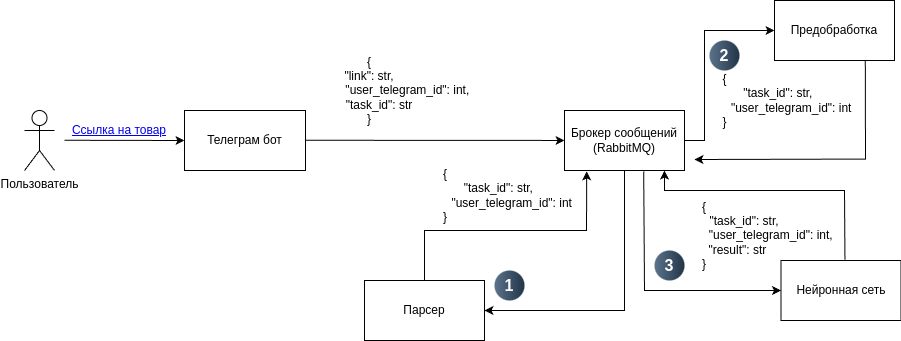

The diagram above was exported from draw.io. Its source (the exported page's mxGraphModel, read from the mxfile embedded in the PNG):
<mxGraphModel dx="819" dy="393" grid="1" gridSize="10" guides="1" tooltips="1" connect="1" arrows="1" fold="1" page="1" pageScale="1" pageWidth="827" pageHeight="1169" math="0" shadow="0">
  <root>
    <mxCell id="0" />
    <mxCell id="1" parent="0" />
    <mxCell id="VpRfZrcPp7KyiFeD4THD-1" value="Пользователь" style="shape=umlActor;verticalLabelPosition=bottom;verticalAlign=top;html=1;outlineConnect=0;" parent="1" vertex="1">
      <mxGeometry x="60" y="120" width="30" height="60" as="geometry" />
    </mxCell>
    <mxCell id="VpRfZrcPp7KyiFeD4THD-6" value="" style="endArrow=classic;html=1;rounded=0;entryX=0;entryY=0.5;entryDx=0;entryDy=0;" parent="1" target="VpRfZrcPp7KyiFeD4THD-7" edge="1">
      <mxGeometry width="50" height="50" relative="1" as="geometry">
        <mxPoint x="100" y="149.76" as="sourcePoint" />
        <mxPoint x="200" y="149.76" as="targetPoint" />
      </mxGeometry>
    </mxCell>
    <mxCell id="VpRfZrcPp7KyiFeD4THD-7" value="Телеграм бот" style="rounded=0;whiteSpace=wrap;html=1;" parent="1" vertex="1">
      <mxGeometry x="220" y="120" width="121" height="60" as="geometry" />
    </mxCell>
    <mxCell id="VpRfZrcPp7KyiFeD4THD-9" value="Брокер сообщений (RabbitMQ)" style="rounded=0;whiteSpace=wrap;html=1;" parent="1" vertex="1">
      <mxGeometry x="600" y="120" width="120" height="60" as="geometry" />
    </mxCell>
    <UserObject label="Ссылка на товар" link="https://www.draw.io" id="VpRfZrcPp7KyiFeD4THD-18">
      <mxCell style="text;html=1;strokeColor=none;fillColor=none;whiteSpace=wrap;align=center;verticalAlign=middle;fontColor=#0000EE;fontStyle=4;" parent="1" vertex="1">
        <mxGeometry x="90" y="120" width="130" height="40" as="geometry" />
      </mxCell>
    </UserObject>
    <mxCell id="VpRfZrcPp7KyiFeD4THD-20" value="" style="endArrow=classic;html=1;rounded=0;" parent="1" target="VpRfZrcPp7KyiFeD4THD-9" edge="1">
      <mxGeometry width="50" height="50" relative="1" as="geometry">
        <mxPoint x="341" y="149.76" as="sourcePoint" />
        <mxPoint x="461" y="150" as="targetPoint" />
      </mxGeometry>
    </mxCell>
    <mxCell id="VpRfZrcPp7KyiFeD4THD-22" value="&lt;span style=&quot;background-color: transparent; color: light-dark(rgb(0, 0, 0), rgb(255, 255, 255));&quot;&gt;{&lt;/span&gt;&lt;span style=&quot;background-color: transparent; color: light-dark(rgb(0, 0, 0), rgb(255, 255, 255));&quot;&gt;&lt;br&gt;&lt;/span&gt;&lt;span style=&quot;background-color: transparent; color: light-dark(rgb(0, 0, 0), rgb(255, 255, 255));&quot;&gt;&quot;link&quot;: str,&lt;/span&gt;&lt;div&gt;&lt;span style=&quot;background-color: transparent; color: light-dark(rgb(0, 0, 0), rgb(255, 255, 255));&quot;&gt;&lt;span style=&quot;white-space: pre;&quot;&gt;&#09;&lt;/span&gt;&lt;span style=&quot;white-space: pre;&quot;&gt;&#09;&lt;/span&gt;&amp;nbsp; &amp;nbsp; &amp;nbsp; &amp;nbsp;&quot;user_telegram_id&quot;: int,&lt;/span&gt;&lt;br&gt;&lt;span style=&quot;background-color: transparent; color: light-dark(rgb(0, 0, 0), rgb(255, 255, 255));&quot;&gt;&amp;nbsp; &amp;nbsp; &amp;nbsp; &quot;task_id&quot;: str&lt;/span&gt;&lt;br&gt;&lt;span style=&quot;background-color: transparent; color: light-dark(rgb(0, 0, 0), rgb(255, 255, 255));&quot;&gt;}&lt;/span&gt;&lt;/div&gt;" style="text;html=1;align=center;verticalAlign=middle;whiteSpace=wrap;rounded=0;" parent="1" vertex="1">
      <mxGeometry x="199.8" y="60" width="410" height="80" as="geometry" />
    </mxCell>
    <mxCell id="VpRfZrcPp7KyiFeD4THD-23" value="" style="endArrow=classic;html=1;rounded=0;exitX=0.5;exitY=1;exitDx=0;exitDy=0;" parent="1" source="VpRfZrcPp7KyiFeD4THD-9" edge="1">
      <mxGeometry width="50" height="50" relative="1" as="geometry">
        <mxPoint x="630" y="320" as="sourcePoint" />
        <mxPoint x="520" y="320" as="targetPoint" />
        <Array as="points">
          <mxPoint x="660" y="320" />
        </Array>
      </mxGeometry>
    </mxCell>
    <mxCell id="VpRfZrcPp7KyiFeD4THD-24" value="Парсер" style="rounded=0;whiteSpace=wrap;html=1;" parent="1" vertex="1">
      <mxGeometry x="400" y="290" width="120" height="60" as="geometry" />
    </mxCell>
    <mxCell id="VpRfZrcPp7KyiFeD4THD-26" value="" style="endArrow=classic;html=1;rounded=0;exitX=0.5;exitY=0;exitDx=0;exitDy=0;entryX=0.185;entryY=1.015;entryDx=0;entryDy=0;entryPerimeter=0;" parent="1" source="VpRfZrcPp7KyiFeD4THD-24" target="VpRfZrcPp7KyiFeD4THD-9" edge="1">
      <mxGeometry width="50" height="50" relative="1" as="geometry">
        <mxPoint x="440" y="300.02" as="sourcePoint" />
        <mxPoint x="620" y="240" as="targetPoint" />
        <Array as="points">
          <mxPoint x="460" y="240" />
          <mxPoint x="510" y="240" />
          <mxPoint x="622" y="240" />
        </Array>
      </mxGeometry>
    </mxCell>
    <mxCell id="VpRfZrcPp7KyiFeD4THD-27" value="{&lt;div&gt;&lt;span style=&quot;white-space: pre;&quot;&gt;&#09;&lt;span style=&quot;white-space: pre;&quot;&gt;&#09;&lt;/span&gt;&lt;span style=&quot;white-space: pre;&quot;&gt;&#09;&lt;/span&gt;&lt;span style=&quot;white-space: pre;&quot;&gt;&#09;&lt;/span&gt;&lt;/span&gt;&quot;task_id&quot;: str,&lt;/div&gt;&lt;div&gt;&lt;span style=&quot;white-space: pre;&quot;&gt;&#09;&lt;/span&gt;&lt;span style=&quot;white-space: pre;&quot;&gt;&#09;&lt;/span&gt;&lt;span style=&quot;white-space: pre;&quot;&gt;&#09;&lt;/span&gt;&lt;span style=&quot;white-space: pre;&quot;&gt;&#09;&lt;/span&gt;&lt;span style=&quot;white-space: pre;&quot;&gt;&#09;&lt;/span&gt;&quot;user_telegram_id&quot;: int&lt;br&gt;&lt;div&gt;}&lt;/div&gt;&lt;/div&gt;" style="text;html=1;align=center;verticalAlign=middle;whiteSpace=wrap;rounded=0;" parent="1" vertex="1">
      <mxGeometry x="341" y="160" width="280" height="90" as="geometry" />
    </mxCell>
    <mxCell id="VpRfZrcPp7KyiFeD4THD-29" value="Предобработка" style="rounded=0;whiteSpace=wrap;html=1;" parent="1" vertex="1">
      <mxGeometry x="810" y="10" width="120" height="60" as="geometry" />
    </mxCell>
    <mxCell id="VpRfZrcPp7KyiFeD4THD-30" value="" style="endArrow=classic;html=1;rounded=0;exitX=1;exitY=0.5;exitDx=0;exitDy=0;entryX=0;entryY=0.5;entryDx=0;entryDy=0;" parent="1" source="VpRfZrcPp7KyiFeD4THD-9" target="VpRfZrcPp7KyiFeD4THD-29" edge="1">
      <mxGeometry width="50" height="50" relative="1" as="geometry">
        <mxPoint x="700" y="130" as="sourcePoint" />
        <mxPoint x="750" y="80" as="targetPoint" />
        <Array as="points">
          <mxPoint x="740" y="150" />
          <mxPoint x="740" y="40" />
        </Array>
      </mxGeometry>
    </mxCell>
    <mxCell id="VpRfZrcPp7KyiFeD4THD-32" value="2" style="ellipse;whiteSpace=wrap;html=1;aspect=fixed;rotation=0;gradientColor=#223548;strokeColor=none;gradientDirection=east;fillColor=#5b738b;rounded=0;pointerEvents=0;fontFamily=Helvetica;fontSize=16;fontColor=#FFFFFF;spacingTop=4;spacingBottom=4;spacingLeft=4;spacingRight=4;points=[];fontStyle=1" parent="1" vertex="1">
      <mxGeometry x="745" y="50" width="30" height="30" as="geometry" />
    </mxCell>
    <mxCell id="VpRfZrcPp7KyiFeD4THD-35" value="1" style="ellipse;whiteSpace=wrap;html=1;aspect=fixed;rotation=0;gradientColor=#223548;strokeColor=none;gradientDirection=east;fillColor=#5b738b;rounded=0;pointerEvents=0;fontFamily=Helvetica;fontSize=16;fontColor=#FFFFFF;spacingTop=4;spacingBottom=4;spacingLeft=4;spacingRight=4;points=[];fontStyle=1" parent="1" vertex="1">
      <mxGeometry x="530" y="280" width="30" height="30" as="geometry" />
    </mxCell>
    <mxCell id="VpRfZrcPp7KyiFeD4THD-36" value="" style="endArrow=classic;html=1;rounded=0;exitX=0.59;exitY=1.007;exitDx=0;exitDy=0;exitPerimeter=0;" parent="1" edge="1">
      <mxGeometry width="50" height="50" relative="1" as="geometry">
        <mxPoint x="900.8" y="70.00000000000001" as="sourcePoint" />
        <mxPoint x="730" y="169" as="targetPoint" />
        <Array as="points">
          <mxPoint x="901" y="168.58" />
        </Array>
      </mxGeometry>
    </mxCell>
    <mxCell id="VpRfZrcPp7KyiFeD4THD-37" value="{&lt;div&gt;&lt;span style=&quot;white-space: pre;&quot;&gt;&#09;&lt;span style=&quot;white-space: pre;&quot;&gt;&#09;&lt;/span&gt;&lt;span style=&quot;white-space: pre;&quot;&gt;&#09;&lt;/span&gt;&lt;span style=&quot;white-space: pre;&quot;&gt;&#09;&lt;/span&gt;&lt;/span&gt;&quot;task_id&quot;: str,&lt;/div&gt;&lt;div&gt;&lt;span style=&quot;white-space: pre;&quot;&gt;&#09;&lt;/span&gt;&lt;span style=&quot;white-space: pre;&quot;&gt;&#09;&lt;/span&gt;&lt;span style=&quot;white-space: pre;&quot;&gt;&#09;&lt;/span&gt;&lt;span style=&quot;white-space: pre;&quot;&gt;&#09;&lt;/span&gt;&lt;span style=&quot;white-space: pre;&quot;&gt;&#09;&lt;/span&gt;&quot;user_telegram_id&quot;: int&lt;br&gt;&lt;div&gt;}&lt;/div&gt;&lt;/div&gt;" style="text;html=1;align=center;verticalAlign=middle;whiteSpace=wrap;rounded=0;" parent="1" vertex="1">
      <mxGeometry x="583.5" y="90" width="353" height="40" as="geometry" />
    </mxCell>
    <mxCell id="VpRfZrcPp7KyiFeD4THD-38" value="" style="endArrow=classic;html=1;rounded=0;exitX=0.66;exitY=1.014;exitDx=0;exitDy=0;exitPerimeter=0;entryX=0;entryY=0.5;entryDx=0;entryDy=0;" parent="1" source="VpRfZrcPp7KyiFeD4THD-9" target="VpRfZrcPp7KyiFeD4THD-40" edge="1">
      <mxGeometry width="50" height="50" relative="1" as="geometry">
        <mxPoint x="750" y="360" as="sourcePoint" />
        <mxPoint x="800" y="280" as="targetPoint" />
        <Array as="points">
          <mxPoint x="680" y="300" />
        </Array>
      </mxGeometry>
    </mxCell>
    <mxCell id="VpRfZrcPp7KyiFeD4THD-39" value="3" style="ellipse;whiteSpace=wrap;html=1;aspect=fixed;rotation=0;gradientColor=#223548;strokeColor=none;gradientDirection=east;fillColor=#5b738b;rounded=0;pointerEvents=0;fontFamily=Helvetica;fontSize=16;fontColor=#FFFFFF;spacingTop=4;spacingBottom=4;spacingLeft=4;spacingRight=4;points=[];fontStyle=1" parent="1" vertex="1">
      <mxGeometry x="690" y="260" width="30" height="30" as="geometry" />
    </mxCell>
    <mxCell id="VpRfZrcPp7KyiFeD4THD-40" value="Нейронная сеть" style="rounded=0;whiteSpace=wrap;html=1;" parent="1" vertex="1">
      <mxGeometry x="816.5" y="270" width="120" height="60" as="geometry" />
    </mxCell>
    <mxCell id="VpRfZrcPp7KyiFeD4THD-42" value="{&lt;div&gt;&lt;span style=&quot;white-space: pre;&quot;&gt;&#09;&lt;span style=&quot;white-space: pre;&quot;&gt;&#09;&lt;/span&gt;&lt;span style=&quot;white-space: pre;&quot;&gt;&#09;&lt;/span&gt;&lt;/span&gt;&quot;task_id&quot;: str,&lt;/div&gt;&lt;div&gt;&lt;span style=&quot;white-space: pre;&quot;&gt;&#09;&lt;/span&gt;&lt;span style=&quot;white-space: pre;&quot;&gt;&#09;&lt;/span&gt;&lt;span style=&quot;white-space: pre;&quot;&gt;&#09;&lt;/span&gt;&lt;span style=&quot;white-space: pre;&quot;&gt;&#09;&lt;/span&gt;&lt;span style=&quot;white-space: pre;&quot;&gt;&#09;&lt;/span&gt;&quot;user_telegram_id&quot;: int,&lt;/div&gt;&lt;div&gt;&lt;span style=&quot;white-space: pre;&quot;&gt;&#09;&lt;/span&gt;&lt;span style=&quot;white-space: pre;&quot;&gt;&#09;&lt;/span&gt;&amp;nbsp; &amp;nbsp; &quot;result&quot;: str&lt;br&gt;&lt;div&gt;}&lt;/div&gt;&lt;/div&gt;" style="text;html=1;align=center;verticalAlign=middle;whiteSpace=wrap;rounded=0;" parent="1" vertex="1">
      <mxGeometry x="600" y="220" width="280" height="50" as="geometry" />
    </mxCell>
    <mxCell id="VpRfZrcPp7KyiFeD4THD-43" value="" style="endArrow=classic;html=1;rounded=0;exitX=0.533;exitY=-0.013;exitDx=0;exitDy=0;exitPerimeter=0;entryX=0.833;entryY=1;entryDx=0;entryDy=0;entryPerimeter=0;" parent="1" source="VpRfZrcPp7KyiFeD4THD-40" target="VpRfZrcPp7KyiFeD4THD-9" edge="1">
      <mxGeometry width="50" height="50" relative="1" as="geometry">
        <mxPoint x="880" y="240" as="sourcePoint" />
        <mxPoint x="700" y="200" as="targetPoint" />
        <Array as="points">
          <mxPoint x="880" y="200" />
          <mxPoint x="700" y="200" />
        </Array>
      </mxGeometry>
    </mxCell>
  </root>
</mxGraphModel>